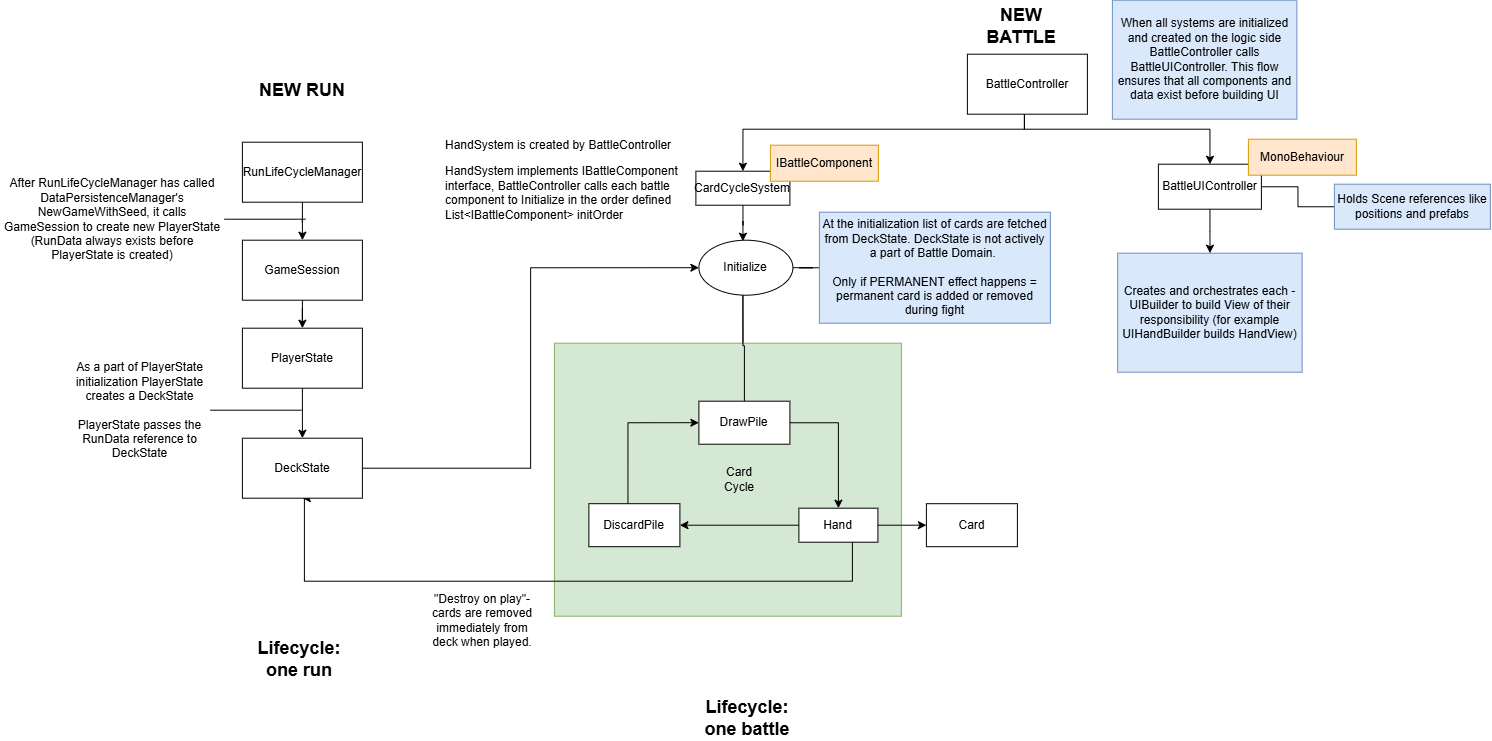

The diagram above was exported from draw.io. Its source (the exported page's mxGraphModel, read from the mxfile embedded in the PNG):
<mxGraphModel dx="1571" dy="872" grid="0" gridSize="10" guides="1" tooltips="1" connect="1" arrows="1" fold="1" page="1" pageScale="1" pageWidth="1654" pageHeight="1169" math="0" shadow="0">
  <root>
    <mxCell id="0" />
    <mxCell id="1" parent="0" />
    <mxCell id="u1jaf4FFfdOHtl2ydrUZ-13" edge="1" parent="1" source="aAfawbccoHrFka-H2rfz-1" style="edgeStyle=orthogonalEdgeStyle;rounded=0;orthogonalLoop=1;jettySize=auto;html=1;">
      <mxGeometry relative="1" as="geometry">
        <mxPoint x="745.5" y="248" as="targetPoint" />
      </mxGeometry>
    </mxCell>
    <mxCell id="aAfawbccoHrFka-H2rfz-1" parent="1" style="rounded=0;whiteSpace=wrap;html=1;" value="CardCycleSystem" vertex="1">
      <mxGeometry height="34" width="94" x="698.5" y="178" as="geometry" />
    </mxCell>
    <mxCell id="u1jaf4FFfdOHtl2ydrUZ-14" edge="1" parent="1" style="edgeStyle=orthogonalEdgeStyle;rounded=0;orthogonalLoop=1;jettySize=auto;html=1;entryX=0.5;entryY=0;entryDx=0;entryDy=0;" target="iRTxBRPXkruldN6xPSSj-3">
      <mxGeometry relative="1" as="geometry">
        <mxPoint x="745.5" y="296" as="sourcePoint" />
      </mxGeometry>
    </mxCell>
    <mxCell id="u1jaf4FFfdOHtl2ydrUZ-4" parent="1" style="rounded=0;whiteSpace=wrap;html=1;" value="Card" vertex="1">
      <mxGeometry height="43" width="91" x="929" y="510.5" as="geometry" />
    </mxCell>
    <mxCell id="u1jaf4FFfdOHtl2ydrUZ-16" parent="1" style="rounded=0;whiteSpace=wrap;html=1;fillColor=#d5e8d4;strokeColor=#82b366;" value="" vertex="1">
      <mxGeometry height="273" width="347" x="557" y="350" as="geometry" />
    </mxCell>
    <mxCell id="u1jaf4FFfdOHtl2ydrUZ-10" parent="1" style="text;html=1;whiteSpace=wrap;strokeColor=none;fillColor=none;align=center;verticalAlign=middle;rounded=0;" value="&quot;Destroy on play&quot;-cards are removed immediately from deck when played." vertex="1">
      <mxGeometry height="91" width="107.5" x="431" y="582" as="geometry" />
    </mxCell>
    <mxCell id="u1jaf4FFfdOHtl2ydrUZ-5" edge="1" parent="1" source="iRTxBRPXkruldN6xPSSj-3" style="edgeStyle=orthogonalEdgeStyle;rounded=0;orthogonalLoop=1;jettySize=auto;html=1;" target="iRTxBRPXkruldN6xPSSj-4">
      <mxGeometry relative="1" as="geometry" />
    </mxCell>
    <mxCell id="iRTxBRPXkruldN6xPSSj-3" parent="1" style="rounded=0;whiteSpace=wrap;html=1;" value="DrawPile" vertex="1">
      <mxGeometry height="43" width="91" x="701.5" y="408" as="geometry" />
    </mxCell>
    <mxCell id="u1jaf4FFfdOHtl2ydrUZ-6" edge="1" parent="1" source="iRTxBRPXkruldN6xPSSj-4" style="edgeStyle=orthogonalEdgeStyle;rounded=0;orthogonalLoop=1;jettySize=auto;html=1;entryX=1;entryY=0.5;entryDx=0;entryDy=0;" target="iRTxBRPXkruldN6xPSSj-5">
      <mxGeometry relative="1" as="geometry" />
    </mxCell>
    <mxCell id="iRTxBRPXkruldN6xPSSj-4" parent="1" style="rounded=0;whiteSpace=wrap;html=1;" value="Hand" vertex="1">
      <mxGeometry height="34" width="79" x="801.5" y="515" as="geometry" />
    </mxCell>
    <mxCell id="u1jaf4FFfdOHtl2ydrUZ-7" edge="1" parent="1" source="iRTxBRPXkruldN6xPSSj-5" style="edgeStyle=orthogonalEdgeStyle;rounded=0;orthogonalLoop=1;jettySize=auto;html=1;entryX=0;entryY=0.5;entryDx=0;entryDy=0;" target="iRTxBRPXkruldN6xPSSj-3">
      <mxGeometry relative="1" as="geometry">
        <Array as="points">
          <mxPoint x="630.5" y="429.5" />
        </Array>
      </mxGeometry>
    </mxCell>
    <mxCell id="iRTxBRPXkruldN6xPSSj-5" parent="1" style="rounded=0;whiteSpace=wrap;html=1;" value="DiscardPile" vertex="1">
      <mxGeometry height="43" width="91" x="591.5" y="510.5" as="geometry" />
    </mxCell>
    <mxCell id="u1jaf4FFfdOHtl2ydrUZ-9" edge="1" parent="1" source="iRTxBRPXkruldN6xPSSj-4" style="edgeStyle=orthogonalEdgeStyle;rounded=0;orthogonalLoop=1;jettySize=auto;html=1;entryX=0.5;entryY=1;entryDx=0;entryDy=0;" target="u1jaf4FFfdOHtl2ydrUZ-22">
      <mxGeometry relative="1" as="geometry">
        <Array as="points">
          <mxPoint x="855" y="588" />
          <mxPoint x="307" y="588" />
          <mxPoint x="307" y="505" />
        </Array>
        <mxPoint x="307" y="561" as="targetPoint" />
      </mxGeometry>
    </mxCell>
    <mxCell id="u1jaf4FFfdOHtl2ydrUZ-11" edge="1" parent="1" source="iRTxBRPXkruldN6xPSSj-4" style="edgeStyle=orthogonalEdgeStyle;rounded=0;orthogonalLoop=1;jettySize=auto;html=1;entryX=0;entryY=0.5;entryDx=0;entryDy=0;" target="u1jaf4FFfdOHtl2ydrUZ-4">
      <mxGeometry relative="1" as="geometry" />
    </mxCell>
    <mxCell id="u1jaf4FFfdOHtl2ydrUZ-17" edge="1" parent="1" style="edgeStyle=orthogonalEdgeStyle;rounded=0;orthogonalLoop=1;jettySize=auto;html=1;endArrow=none;endFill=0;" target="iRTxBRPXkruldN6xPSSj-3" value="">
      <mxGeometry relative="1" as="geometry">
        <mxPoint x="745.5" y="296" as="sourcePoint" />
      </mxGeometry>
    </mxCell>
    <mxCell id="u1jaf4FFfdOHtl2ydrUZ-18" parent="1" style="text;html=1;whiteSpace=wrap;strokeColor=none;fillColor=none;align=center;verticalAlign=middle;rounded=0;" value="Card Cycle" vertex="1">
      <mxGeometry height="30" width="60" x="712" y="471.5" as="geometry" />
    </mxCell>
    <mxCell id="u1jaf4FFfdOHtl2ydrUZ-36" edge="1" parent="1" source="u1jaf4FFfdOHtl2ydrUZ-22" style="edgeStyle=orthogonalEdgeStyle;rounded=0;orthogonalLoop=1;jettySize=auto;html=1;entryX=0;entryY=0.5;entryDx=0;entryDy=0;exitX=1;exitY=0.5;exitDx=0;exitDy=0;" target="u1jaf4FFfdOHtl2ydrUZ-49">
      <mxGeometry relative="1" as="geometry">
        <mxPoint x="367" y="531" as="sourcePoint" />
        <mxPoint x="805.5" y="267.5" as="targetPoint" />
      </mxGeometry>
    </mxCell>
    <mxCell id="u1jaf4FFfdOHtl2ydrUZ-22" parent="1" style="rounded=0;whiteSpace=wrap;html=1;" value="DeckState" vertex="1">
      <mxGeometry height="60" width="120" x="245" y="445" as="geometry" />
    </mxCell>
    <mxCell id="u1jaf4FFfdOHtl2ydrUZ-23" edge="1" parent="1" source="u1jaf4FFfdOHtl2ydrUZ-24" style="edgeStyle=orthogonalEdgeStyle;rounded=0;orthogonalLoop=1;jettySize=auto;html=1;" target="u1jaf4FFfdOHtl2ydrUZ-26">
      <mxGeometry relative="1" as="geometry" />
    </mxCell>
    <mxCell id="u1jaf4FFfdOHtl2ydrUZ-24" parent="1" style="rounded=0;whiteSpace=wrap;html=1;" value="RunLifeCycleManager" vertex="1">
      <mxGeometry height="60" width="120" x="245" y="149" as="geometry" />
    </mxCell>
    <mxCell id="u1jaf4FFfdOHtl2ydrUZ-25" edge="1" parent="1" source="u1jaf4FFfdOHtl2ydrUZ-26" style="edgeStyle=orthogonalEdgeStyle;rounded=0;orthogonalLoop=1;jettySize=auto;html=1;entryX=0.5;entryY=0;entryDx=0;entryDy=0;" target="u1jaf4FFfdOHtl2ydrUZ-28">
      <mxGeometry relative="1" as="geometry" />
    </mxCell>
    <mxCell id="u1jaf4FFfdOHtl2ydrUZ-26" parent="1" style="rounded=0;whiteSpace=wrap;html=1;" value="GameSession" vertex="1">
      <mxGeometry height="60" width="120" x="245" y="247" as="geometry" />
    </mxCell>
    <mxCell id="u1jaf4FFfdOHtl2ydrUZ-27" edge="1" parent="1" source="u1jaf4FFfdOHtl2ydrUZ-28" style="edgeStyle=orthogonalEdgeStyle;rounded=0;orthogonalLoop=1;jettySize=auto;html=1;entryX=0.5;entryY=0;entryDx=0;entryDy=0;" target="u1jaf4FFfdOHtl2ydrUZ-22">
      <mxGeometry relative="1" as="geometry" />
    </mxCell>
    <mxCell id="u1jaf4FFfdOHtl2ydrUZ-28" parent="1" style="rounded=0;whiteSpace=wrap;html=1;" value="PlayerState" vertex="1">
      <mxGeometry height="60" width="120" x="245" y="335" as="geometry" />
    </mxCell>
    <mxCell id="u1jaf4FFfdOHtl2ydrUZ-29" parent="1" style="text;html=1;whiteSpace=wrap;strokeColor=none;fillColor=none;align=center;verticalAlign=middle;rounded=0;fontStyle=1;fontSize=18;" value="NEW RUN" vertex="1">
      <mxGeometry height="37" width="98" x="256" y="79" as="geometry" />
    </mxCell>
    <mxCell id="u1jaf4FFfdOHtl2ydrUZ-30" edge="1" parent="1" source="u1jaf4FFfdOHtl2ydrUZ-31" style="edgeStyle=orthogonalEdgeStyle;rounded=0;orthogonalLoop=1;jettySize=auto;html=1;endArrow=none;endFill=0;">
      <mxGeometry relative="1" as="geometry">
        <mxPoint x="308" y="226" as="targetPoint" />
      </mxGeometry>
    </mxCell>
    <mxCell id="u1jaf4FFfdOHtl2ydrUZ-31" parent="1" style="text;html=1;whiteSpace=wrap;strokeColor=none;fillColor=none;align=center;verticalAlign=middle;rounded=0;" value="After RunLifeCycleManager has called DataPersistenceManager's NewGameWithSeed, it calls GameSession to create new PlayerState (RunData always exists before PlayerState is created)" vertex="1">
      <mxGeometry height="96" width="224" x="3" y="178" as="geometry" />
    </mxCell>
    <mxCell id="u1jaf4FFfdOHtl2ydrUZ-32" edge="1" parent="1" source="u1jaf4FFfdOHtl2ydrUZ-33" style="edgeStyle=orthogonalEdgeStyle;rounded=0;orthogonalLoop=1;jettySize=auto;html=1;endArrow=none;endFill=0;">
      <mxGeometry relative="1" as="geometry">
        <mxPoint x="304" y="417" as="targetPoint" />
      </mxGeometry>
    </mxCell>
    <mxCell id="u1jaf4FFfdOHtl2ydrUZ-33" parent="1" style="text;html=1;whiteSpace=wrap;strokeColor=none;fillColor=none;align=center;verticalAlign=middle;rounded=0;" value="&lt;div&gt;As a part of PlayerState initialization PlayerState creates a DeckState&lt;/div&gt;&lt;div&gt;&lt;br&gt;&lt;/div&gt;PlayerState passes the RunData reference to DeckState" vertex="1">
      <mxGeometry height="96" width="141" x="72" y="369" as="geometry" />
    </mxCell>
    <mxCell id="u1jaf4FFfdOHtl2ydrUZ-40" edge="1" parent="1" source="u1jaf4FFfdOHtl2ydrUZ-49" style="edgeStyle=orthogonalEdgeStyle;rounded=0;orthogonalLoop=1;jettySize=auto;html=1;exitX=1;exitY=0.5;exitDx=0;exitDy=0;endArrow=none;endFill=0;" target="u1jaf4FFfdOHtl2ydrUZ-39">
      <mxGeometry relative="1" as="geometry">
        <mxPoint x="799.5" y="270.5" as="sourcePoint" />
      </mxGeometry>
    </mxCell>
    <mxCell id="u1jaf4FFfdOHtl2ydrUZ-38" parent="1" style="text;html=1;whiteSpace=wrap;strokeColor=none;fillColor=none;align=center;verticalAlign=middle;rounded=0;fontStyle=1;fontSize=18;" value="NEW BATTLE" vertex="1">
      <mxGeometry height="37" width="98" x="975" y="15" as="geometry" />
    </mxCell>
    <mxCell id="u1jaf4FFfdOHtl2ydrUZ-39" parent="1" style="rounded=0;whiteSpace=wrap;html=1;fillColor=#dae8fc;strokeColor=#6c8ebf;" value="At the initialization list of cards are fetched from DeckState. DeckState is not actively a part of Battle Domain.&amp;nbsp;&lt;br&gt;&lt;br&gt;Only if PERMANENT effect happens = permanent card is added or removed during fight" vertex="1">
      <mxGeometry height="111" width="231" x="822" y="219" as="geometry" />
    </mxCell>
    <mxCell id="u1jaf4FFfdOHtl2ydrUZ-41" parent="1" style="rounded=0;whiteSpace=wrap;html=1;fillColor=#ffe6cc;strokeColor=#d79b00;" value="IBattleComponent" vertex="1">
      <mxGeometry height="36" width="108" x="773" y="152" as="geometry" />
    </mxCell>
    <mxCell id="u1jaf4FFfdOHtl2ydrUZ-42" parent="1" style="text;whiteSpace=wrap;html=1;" value="&lt;p style=&quot;forced-color-adjust: none; color: rgb(0, 0, 0); font-family: Helvetica; font-size: 12px; font-style: normal; font-variant-ligatures: normal; font-variant-caps: normal; font-weight: 400; letter-spacing: normal; orphans: 2; text-align: left; text-indent: 0px; text-transform: none; widows: 2; word-spacing: 0px; -webkit-text-stroke-width: 0px; white-space: normal; text-decoration-thickness: initial; text-decoration-style: initial; text-decoration-color: initial;&quot;&gt;&lt;span&gt;HandSystem is created by BattleController&lt;/span&gt;&lt;/p&gt;&lt;p style=&quot;forced-color-adjust: none; color: rgb(0, 0, 0); font-family: Helvetica; font-size: 12px; font-style: normal; font-variant-ligatures: normal; font-variant-caps: normal; font-weight: 400; letter-spacing: normal; orphans: 2; text-align: left; text-indent: 0px; text-transform: none; widows: 2; word-spacing: 0px; -webkit-text-stroke-width: 0px; white-space: normal; text-decoration-thickness: initial; text-decoration-style: initial; text-decoration-color: initial;&quot;&gt;&lt;span&gt;HandSystem implements IBattleComponent interface, BattleController calls each battle component to Initialize in the order defined List&amp;lt;IBattleComponent&amp;gt; initOrder&lt;/span&gt;&lt;/p&gt;" vertex="1">
      <mxGeometry height="119" width="245" x="446" y="126" as="geometry" />
    </mxCell>
    <mxCell id="u1jaf4FFfdOHtl2ydrUZ-43" parent="1" style="text;html=1;whiteSpace=wrap;strokeColor=none;fillColor=none;align=center;verticalAlign=middle;rounded=0;fontStyle=1;fontSize=18;" value="Lifecycle: one run" vertex="1">
      <mxGeometry height="37" width="98" x="253" y="648" as="geometry" />
    </mxCell>
    <mxCell id="u1jaf4FFfdOHtl2ydrUZ-44" parent="1" style="text;html=1;whiteSpace=wrap;strokeColor=none;fillColor=none;align=center;verticalAlign=middle;rounded=0;fontStyle=1;fontSize=18;" value="Lifecycle: one battle" vertex="1">
      <mxGeometry height="37" width="98" x="701.5" y="707" as="geometry" />
    </mxCell>
    <mxCell id="u1jaf4FFfdOHtl2ydrUZ-49" parent="1" style="ellipse;whiteSpace=wrap;html=1;shapeInside=1;" value="Initialize" vertex="1">
      <mxGeometry height="55" width="94" x="701.5" y="247" as="geometry" />
    </mxCell>
    <mxCell id="cDSgeS6NgyWOKoR_G_i3-3" edge="1" parent="1" source="cDSgeS6NgyWOKoR_G_i3-1" style="edgeStyle=orthogonalEdgeStyle;rounded=0;orthogonalLoop=1;jettySize=auto;html=1;entryX=0.5;entryY=0;entryDx=0;entryDy=0;" target="aAfawbccoHrFka-H2rfz-1">
      <mxGeometry relative="1" as="geometry">
        <Array as="points">
          <mxPoint x="1027" y="136" />
          <mxPoint x="745.5" y="136" />
        </Array>
      </mxGeometry>
    </mxCell>
    <mxCell id="cDSgeS6NgyWOKoR_G_i3-4" edge="1" parent="1" source="cDSgeS6NgyWOKoR_G_i3-1" style="edgeStyle=orthogonalEdgeStyle;rounded=0;orthogonalLoop=1;jettySize=auto;html=1;" target="cDSgeS6NgyWOKoR_G_i3-6">
      <mxGeometry relative="1" as="geometry">
        <Array as="points">
          <mxPoint x="1027" y="136" />
          <mxPoint x="1212.52" y="136" />
        </Array>
        <mxPoint x="1228" y="147" as="targetPoint" />
      </mxGeometry>
    </mxCell>
    <mxCell id="cDSgeS6NgyWOKoR_G_i3-1" parent="1" style="rounded=0;whiteSpace=wrap;html=1;" value="BattleController" vertex="1">
      <mxGeometry height="60" width="120" x="970" y="61" as="geometry" />
    </mxCell>
    <mxCell id="cDSgeS6NgyWOKoR_G_i3-9" edge="1" parent="1" source="cDSgeS6NgyWOKoR_G_i3-6" style="edgeStyle=orthogonalEdgeStyle;rounded=0;orthogonalLoop=1;jettySize=auto;html=1;endArrow=none;endFill=0;" target="cDSgeS6NgyWOKoR_G_i3-7">
      <mxGeometry relative="1" as="geometry" />
    </mxCell>
    <mxCell id="cDSgeS6NgyWOKoR_G_i3-10" edge="1" parent="1" source="cDSgeS6NgyWOKoR_G_i3-6" style="edgeStyle=orthogonalEdgeStyle;rounded=0;orthogonalLoop=1;jettySize=auto;html=1;" target="cDSgeS6NgyWOKoR_G_i3-11">
      <mxGeometry relative="1" as="geometry">
        <mxPoint x="1212.5" y="311" as="targetPoint" />
      </mxGeometry>
    </mxCell>
    <mxCell id="cDSgeS6NgyWOKoR_G_i3-6" parent="1" style="rounded=0;whiteSpace=wrap;html=1;" value="BattleUIController" vertex="1">
      <mxGeometry height="45" width="103" x="1161" y="171" as="geometry" />
    </mxCell>
    <mxCell id="cDSgeS6NgyWOKoR_G_i3-7" parent="1" style="rounded=0;whiteSpace=wrap;html=1;fillColor=#dae8fc;strokeColor=#6c8ebf;" value="Holds Scene references like positions and prefabs" vertex="1">
      <mxGeometry height="45" width="156" x="1337" y="191" as="geometry" />
    </mxCell>
    <mxCell id="cDSgeS6NgyWOKoR_G_i3-8" parent="1" style="rounded=0;whiteSpace=wrap;html=1;fillColor=#ffe6cc;strokeColor=#d79b00;" value="MonoBehaviour" vertex="1">
      <mxGeometry height="36" width="108" x="1251" y="146" as="geometry" />
    </mxCell>
    <mxCell id="cDSgeS6NgyWOKoR_G_i3-11" parent="1" style="rounded=0;whiteSpace=wrap;html=1;fillColor=#dae8fc;strokeColor=#6c8ebf;" value="Creates and orchestrates each -UIBuilder to build View of their responsibility (for example UIHandBuilder builds HandView)" vertex="1">
      <mxGeometry height="119" width="184.5" x="1120.25" y="260" as="geometry" />
    </mxCell>
    <mxCell id="cDSgeS6NgyWOKoR_G_i3-12" parent="1" style="rounded=0;whiteSpace=wrap;html=1;fillColor=#dae8fc;strokeColor=#6c8ebf;" value="When all systems are initialized and created on the logic side BattleController calls BattleUIController. This flow ensures that all components and data exist before building UI" vertex="1">
      <mxGeometry height="119" width="184.5" x="1115" y="7" as="geometry" />
    </mxCell>
  </root>
</mxGraphModel>